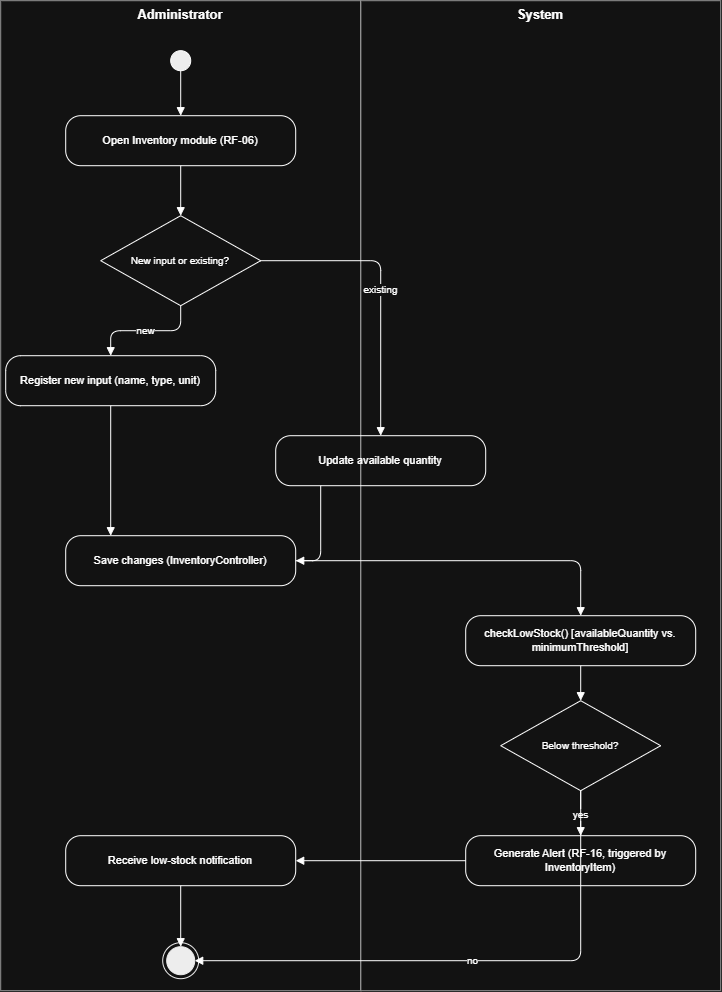

The diagram above was exported from draw.io. Its source (the exported page's mxGraphModel, read from the mxfile embedded in the PNG):
<mxGraphModel dx="1717" dy="1043" grid="1" gridSize="10" guides="1" tooltips="1" connect="1" arrows="1" fold="1" page="1" pageScale="1" pageWidth="840" pageHeight="1000" math="0" shadow="0">
  <root>
    <mxCell id="0" />
    <mxCell id="1" parent="0" />
    <mxCell id="lane1" parent="1" style="rounded=0;whiteSpace=wrap;html=1;verticalAlign=top;fontStyle=1;fontSize=13;fillColor=none;strokeColor=#666666;align=center;" value="Administrator" vertex="1">
      <mxGeometry height="990" width="360" x="40" as="geometry" />
    </mxCell>
    <mxCell id="lane2" parent="1" style="rounded=0;whiteSpace=wrap;html=1;verticalAlign=top;fontStyle=1;fontSize=13;fillColor=none;strokeColor=#666666;align=center;" value="System" vertex="1">
      <mxGeometry height="990" width="360" x="400" as="geometry" />
    </mxCell>
    <mxCell id="start" parent="1" style="ellipse;whiteSpace=wrap;html=1;fillColor=#000000;strokeColor=light-dark(#000000,#FFFFFF);" vertex="1">
      <mxGeometry height="20" width="20" x="210" y="50" as="geometry" />
    </mxCell>
    <mxCell id="open" parent="1" style="rounded=1;arcSize=30;whiteSpace=wrap;html=1;fillColor=none;strokeColor=light-dark(#000000,#FFFFFF);fontSize=11;" value="Open Inventory module (RF-06)" vertex="1">
      <mxGeometry height="50" width="230" x="105" y="115" as="geometry" />
    </mxCell>
    <mxCell id="dec1" parent="1" style="rhombus;whiteSpace=wrap;html=1;fillColor=none;strokeColor=light-dark(#000000,#FFFFFF);fontSize=10;" value="New input or existing?" vertex="1">
      <mxGeometry height="90" width="160" x="140" y="215" as="geometry" />
    </mxCell>
    <mxCell id="register" parent="1" style="rounded=1;arcSize=30;whiteSpace=wrap;html=1;fillColor=none;strokeColor=light-dark(#000000,#FFFFFF);fontSize=11;" value="Register new input (name, type, unit)" vertex="1">
      <mxGeometry height="50" width="210" x="45" y="355" as="geometry" />
    </mxCell>
    <mxCell id="update" parent="1" style="rounded=1;arcSize=30;whiteSpace=wrap;html=1;fillColor=none;strokeColor=light-dark(#000000,#FFFFFF);fontSize=11;" value="Update available quantity" vertex="1">
      <mxGeometry height="50" width="210" x="315" y="435" as="geometry" />
    </mxCell>
    <mxCell id="save" parent="1" style="rounded=1;arcSize=30;whiteSpace=wrap;html=1;fillColor=none;strokeColor=light-dark(#000000,#FFFFFF);fontSize=11;" value="Save changes (InventoryController)" vertex="1">
      <mxGeometry height="50" width="230" x="105" y="535" as="geometry" />
    </mxCell>
    <mxCell id="checklow" parent="1" style="rounded=1;arcSize=30;whiteSpace=wrap;html=1;fillColor=none;strokeColor=light-dark(#000000,#FFFFFF);fontSize=11;" value="checkLowStock() [availableQuantity vs. minimumThreshold]" vertex="1">
      <mxGeometry height="50" width="230" x="505" y="615" as="geometry" />
    </mxCell>
    <mxCell id="dec2" parent="1" style="rhombus;whiteSpace=wrap;html=1;fillColor=none;strokeColor=light-dark(#000000,#FFFFFF);fontSize=10;" value="Below threshold?" vertex="1">
      <mxGeometry height="90" width="160" x="540" y="700" as="geometry" />
    </mxCell>
    <mxCell id="alert" parent="1" style="rounded=1;arcSize=30;whiteSpace=wrap;html=1;fillColor=none;strokeColor=light-dark(#000000,#FFFFFF);fontSize=11;" value="Generate Alert (RF-16, triggered by InventoryItem)" vertex="1">
      <mxGeometry height="50" width="230" x="505" y="835" as="geometry" />
    </mxCell>
    <mxCell id="notify" parent="1" style="rounded=1;arcSize=30;whiteSpace=wrap;html=1;fillColor=none;strokeColor=light-dark(#000000,#FFFFFF);fontSize=11;" value="Receive low-stock notification" vertex="1">
      <mxGeometry height="50" width="230" x="105" y="835" as="geometry" />
    </mxCell>
    <mxCell id="end" parent="1" style="ellipse;whiteSpace=wrap;html=1;fillColor=#000000;strokeColor=#000000;" vertex="1">
      <mxGeometry height="28" width="28" x="206" y="946" as="geometry" />
    </mxCell>
    <mxCell id="end_ring" parent="1" style="ellipse;whiteSpace=wrap;html=1;fillColor=none;strokeColor=#000000;" vertex="1">
      <mxGeometry height="36" width="36" x="202" y="942" as="geometry" />
    </mxCell>
    <mxCell id="n1" edge="1" parent="1" source="start" style="html=1;endArrow=block;endFill=1;fontSize=10;edgeStyle=orthogonalEdgeStyle;strokeColor=light-dark(#000000,#FFFFFF);" target="open">
      <mxGeometry relative="1" as="geometry" />
    </mxCell>
    <mxCell id="n2" edge="1" parent="1" source="open" style="html=1;endArrow=block;endFill=1;fontSize=10;edgeStyle=orthogonalEdgeStyle;strokeColor=light-dark(#000000,#FFFFFF);" target="dec1">
      <mxGeometry relative="1" as="geometry" />
    </mxCell>
    <mxCell id="n3" edge="1" parent="1" source="dec1" style="html=1;endArrow=block;endFill=1;fontSize=10;edgeStyle=orthogonalEdgeStyle;strokeColor=light-dark(#000000,#FFFFFF);" target="register" value="new">
      <mxGeometry relative="1" as="geometry" />
    </mxCell>
    <mxCell id="n4" edge="1" parent="1" source="dec1" style="html=1;endArrow=block;endFill=1;fontSize=10;edgeStyle=orthogonalEdgeStyle;strokeColor=light-dark(#000000,#FFFFFF);" target="update" value="existing">
      <mxGeometry relative="1" as="geometry" />
    </mxCell>
    <mxCell id="n5" edge="1" parent="1" source="register" style="html=1;endArrow=block;endFill=1;fontSize=10;edgeStyle=orthogonalEdgeStyle;strokeColor=light-dark(#000000,#FFFFFF);" target="save">
      <mxGeometry relative="1" as="geometry">
        <Array as="points">
          <mxPoint x="150" y="560" />
        </Array>
      </mxGeometry>
    </mxCell>
    <mxCell id="n6" edge="1" parent="1" source="update" style="html=1;endArrow=block;endFill=1;fontSize=10;edgeStyle=orthogonalEdgeStyle;strokeColor=light-dark(#000000,#FFFFFF);" target="save">
      <mxGeometry relative="1" as="geometry">
        <Array as="points">
          <mxPoint x="360" y="560" />
        </Array>
      </mxGeometry>
    </mxCell>
    <mxCell id="n7" edge="1" parent="1" source="save" style="html=1;endArrow=block;endFill=1;fontSize=10;edgeStyle=orthogonalEdgeStyle;strokeColor=light-dark(#000000,#FFFFFF);" target="checklow">
      <mxGeometry relative="1" as="geometry" />
    </mxCell>
    <mxCell id="n8" edge="1" parent="1" source="checklow" style="html=1;endArrow=block;endFill=1;fontSize=10;edgeStyle=orthogonalEdgeStyle;strokeColor=light-dark(#000000,#FFFFFF);" target="dec2">
      <mxGeometry relative="1" as="geometry" />
    </mxCell>
    <mxCell id="n9" edge="1" parent="1" source="dec2" style="html=1;endArrow=block;endFill=1;fontSize=10;edgeStyle=orthogonalEdgeStyle;strokeColor=light-dark(#000000,#FFFFFF);" target="alert" value="yes">
      <mxGeometry relative="1" as="geometry" />
    </mxCell>
    <mxCell id="n10" edge="1" parent="1" source="dec2" style="html=1;endArrow=block;endFill=1;fontSize=10;edgeStyle=orthogonalEdgeStyle;" target="end" value="no">
      <mxGeometry relative="1" as="geometry">
        <Array as="points">
          <mxPoint x="620" y="960" />
        </Array>
      </mxGeometry>
    </mxCell>
    <mxCell id="n11" edge="1" parent="1" source="alert" style="html=1;endArrow=block;endFill=1;fontSize=10;edgeStyle=orthogonalEdgeStyle;strokeColor=light-dark(#000000,#FFFFFF);" target="notify">
      <mxGeometry relative="1" as="geometry" />
    </mxCell>
    <mxCell id="n12" edge="1" parent="1" source="notify" style="html=1;endArrow=block;endFill=1;fontSize=10;edgeStyle=orthogonalEdgeStyle;" target="end">
      <mxGeometry relative="1" as="geometry" />
    </mxCell>
  </root>
</mxGraphModel>